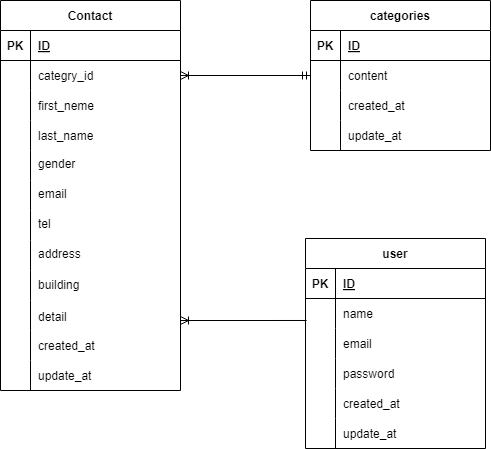

The diagram above was exported from draw.io. Its source (the exported page's mxGraphModel, read from the mxfile embedded in the PNG):
<mxGraphModel dx="420" dy="-655" grid="1" gridSize="10" guides="1" tooltips="1" connect="1" arrows="1" fold="1" page="1" pageScale="1" pageWidth="850" pageHeight="1100" math="0" shadow="0">
  <root>
    <mxCell id="0" />
    <mxCell id="1" parent="0" />
    <mxCell id="2" value="Contact" style="shape=table;startSize=30;container=1;collapsible=1;childLayout=tableLayout;fixedRows=1;rowLines=0;fontStyle=1;align=center;resizeLast=1;" parent="1" vertex="1">
      <mxGeometry x="30" y="1160" width="180" height="390" as="geometry" />
    </mxCell>
    <mxCell id="3" value="" style="shape=tableRow;horizontal=0;startSize=0;swimlaneHead=0;swimlaneBody=0;fillColor=none;collapsible=0;dropTarget=0;points=[[0,0.5],[1,0.5]];portConstraint=eastwest;top=0;left=0;right=0;bottom=1;" parent="2" vertex="1">
      <mxGeometry y="30" width="180" height="30" as="geometry" />
    </mxCell>
    <mxCell id="4" value="PK" style="shape=partialRectangle;connectable=0;fillColor=none;top=0;left=0;bottom=0;right=0;fontStyle=1;overflow=hidden;" parent="3" vertex="1">
      <mxGeometry width="30" height="30" as="geometry">
        <mxRectangle width="30" height="30" as="alternateBounds" />
      </mxGeometry>
    </mxCell>
    <mxCell id="5" value="ID" style="shape=partialRectangle;connectable=0;fillColor=none;top=0;left=0;bottom=0;right=0;align=left;spacingLeft=6;fontStyle=5;overflow=hidden;" parent="3" vertex="1">
      <mxGeometry x="30" width="150" height="30" as="geometry">
        <mxRectangle width="150" height="30" as="alternateBounds" />
      </mxGeometry>
    </mxCell>
    <mxCell id="6" value="" style="shape=tableRow;horizontal=0;startSize=0;swimlaneHead=0;swimlaneBody=0;fillColor=none;collapsible=0;dropTarget=0;points=[[0,0.5],[1,0.5]];portConstraint=eastwest;top=0;left=0;right=0;bottom=0;" parent="2" vertex="1">
      <mxGeometry y="60" width="180" height="30" as="geometry" />
    </mxCell>
    <mxCell id="7" value="" style="shape=partialRectangle;connectable=0;fillColor=none;top=0;left=0;bottom=0;right=0;editable=1;overflow=hidden;" parent="6" vertex="1">
      <mxGeometry width="30" height="30" as="geometry">
        <mxRectangle width="30" height="30" as="alternateBounds" />
      </mxGeometry>
    </mxCell>
    <mxCell id="8" value="categry_id" style="shape=partialRectangle;connectable=0;fillColor=none;top=0;left=0;bottom=0;right=0;align=left;spacingLeft=6;overflow=hidden;" parent="6" vertex="1">
      <mxGeometry x="30" width="150" height="30" as="geometry">
        <mxRectangle width="150" height="30" as="alternateBounds" />
      </mxGeometry>
    </mxCell>
    <mxCell id="9" value="" style="shape=tableRow;horizontal=0;startSize=0;swimlaneHead=0;swimlaneBody=0;fillColor=none;collapsible=0;dropTarget=0;points=[[0,0.5],[1,0.5]];portConstraint=eastwest;top=0;left=0;right=0;bottom=0;" parent="2" vertex="1">
      <mxGeometry y="90" width="180" height="30" as="geometry" />
    </mxCell>
    <mxCell id="10" value="" style="shape=partialRectangle;connectable=0;fillColor=none;top=0;left=0;bottom=0;right=0;editable=1;overflow=hidden;" parent="9" vertex="1">
      <mxGeometry width="30" height="30" as="geometry">
        <mxRectangle width="30" height="30" as="alternateBounds" />
      </mxGeometry>
    </mxCell>
    <mxCell id="11" value="first_neme" style="shape=partialRectangle;connectable=0;fillColor=none;top=0;left=0;bottom=0;right=0;align=left;spacingLeft=6;overflow=hidden;" parent="9" vertex="1">
      <mxGeometry x="30" width="150" height="30" as="geometry">
        <mxRectangle width="150" height="30" as="alternateBounds" />
      </mxGeometry>
    </mxCell>
    <mxCell id="12" value="" style="shape=tableRow;horizontal=0;startSize=0;swimlaneHead=0;swimlaneBody=0;fillColor=none;collapsible=0;dropTarget=0;points=[[0,0.5],[1,0.5]];portConstraint=eastwest;top=0;left=0;right=0;bottom=0;" parent="2" vertex="1">
      <mxGeometry y="120" width="180" height="30" as="geometry" />
    </mxCell>
    <mxCell id="13" value="" style="shape=partialRectangle;connectable=0;fillColor=none;top=0;left=0;bottom=0;right=0;editable=1;overflow=hidden;" parent="12" vertex="1">
      <mxGeometry width="30" height="30" as="geometry">
        <mxRectangle width="30" height="30" as="alternateBounds" />
      </mxGeometry>
    </mxCell>
    <mxCell id="14" value="last_name" style="shape=partialRectangle;connectable=0;fillColor=none;top=0;left=0;bottom=0;right=0;align=left;spacingLeft=6;overflow=hidden;" parent="12" vertex="1">
      <mxGeometry x="30" width="150" height="30" as="geometry">
        <mxRectangle width="150" height="30" as="alternateBounds" />
      </mxGeometry>
    </mxCell>
    <mxCell id="121" style="shape=tableRow;horizontal=0;startSize=0;swimlaneHead=0;swimlaneBody=0;fillColor=none;collapsible=0;dropTarget=0;points=[[0,0.5],[1,0.5]];portConstraint=eastwest;top=0;left=0;right=0;bottom=0;" parent="2" vertex="1">
      <mxGeometry y="150" width="180" height="30" as="geometry" />
    </mxCell>
    <mxCell id="122" style="shape=partialRectangle;connectable=0;fillColor=none;top=0;left=0;bottom=0;right=0;editable=1;overflow=hidden;" parent="121" vertex="1">
      <mxGeometry width="30" height="30" as="geometry">
        <mxRectangle width="30" height="30" as="alternateBounds" />
      </mxGeometry>
    </mxCell>
    <mxCell id="123" style="shape=partialRectangle;connectable=0;fillColor=none;top=0;left=0;bottom=0;right=0;align=left;spacingLeft=6;overflow=hidden;" parent="121" vertex="1">
      <mxGeometry x="30" width="150" height="30" as="geometry">
        <mxRectangle width="150" height="30" as="alternateBounds" />
      </mxGeometry>
    </mxCell>
    <mxCell id="118" style="shape=tableRow;horizontal=0;startSize=0;swimlaneHead=0;swimlaneBody=0;fillColor=none;collapsible=0;dropTarget=0;points=[[0,0.5],[1,0.5]];portConstraint=eastwest;top=0;left=0;right=0;bottom=0;" parent="2" vertex="1">
      <mxGeometry y="180" width="180" height="30" as="geometry" />
    </mxCell>
    <mxCell id="119" style="shape=partialRectangle;connectable=0;fillColor=none;top=0;left=0;bottom=0;right=0;editable=1;overflow=hidden;" parent="118" vertex="1">
      <mxGeometry width="30" height="30" as="geometry">
        <mxRectangle width="30" height="30" as="alternateBounds" />
      </mxGeometry>
    </mxCell>
    <mxCell id="120" style="shape=partialRectangle;connectable=0;fillColor=none;top=0;left=0;bottom=0;right=0;align=left;spacingLeft=6;overflow=hidden;" parent="118" vertex="1">
      <mxGeometry x="30" width="150" height="30" as="geometry">
        <mxRectangle width="150" height="30" as="alternateBounds" />
      </mxGeometry>
    </mxCell>
    <mxCell id="115" style="shape=tableRow;horizontal=0;startSize=0;swimlaneHead=0;swimlaneBody=0;fillColor=none;collapsible=0;dropTarget=0;points=[[0,0.5],[1,0.5]];portConstraint=eastwest;top=0;left=0;right=0;bottom=0;" parent="2" vertex="1">
      <mxGeometry y="210" width="180" height="30" as="geometry" />
    </mxCell>
    <mxCell id="116" style="shape=partialRectangle;connectable=0;fillColor=none;top=0;left=0;bottom=0;right=0;editable=1;overflow=hidden;" parent="115" vertex="1">
      <mxGeometry width="30" height="30" as="geometry">
        <mxRectangle width="30" height="30" as="alternateBounds" />
      </mxGeometry>
    </mxCell>
    <mxCell id="117" style="shape=partialRectangle;connectable=0;fillColor=none;top=0;left=0;bottom=0;right=0;align=left;spacingLeft=6;overflow=hidden;" parent="115" vertex="1">
      <mxGeometry x="30" width="150" height="30" as="geometry">
        <mxRectangle width="150" height="30" as="alternateBounds" />
      </mxGeometry>
    </mxCell>
    <mxCell id="112" style="shape=tableRow;horizontal=0;startSize=0;swimlaneHead=0;swimlaneBody=0;fillColor=none;collapsible=0;dropTarget=0;points=[[0,0.5],[1,0.5]];portConstraint=eastwest;top=0;left=0;right=0;bottom=0;" parent="2" vertex="1">
      <mxGeometry y="240" width="180" height="30" as="geometry" />
    </mxCell>
    <mxCell id="113" style="shape=partialRectangle;connectable=0;fillColor=none;top=0;left=0;bottom=0;right=0;editable=1;overflow=hidden;" parent="112" vertex="1">
      <mxGeometry width="30" height="30" as="geometry">
        <mxRectangle width="30" height="30" as="alternateBounds" />
      </mxGeometry>
    </mxCell>
    <mxCell id="114" style="shape=partialRectangle;connectable=0;fillColor=none;top=0;left=0;bottom=0;right=0;align=left;spacingLeft=6;overflow=hidden;" parent="112" vertex="1">
      <mxGeometry x="30" width="150" height="30" as="geometry">
        <mxRectangle width="150" height="30" as="alternateBounds" />
      </mxGeometry>
    </mxCell>
    <mxCell id="109" style="shape=tableRow;horizontal=0;startSize=0;swimlaneHead=0;swimlaneBody=0;fillColor=none;collapsible=0;dropTarget=0;points=[[0,0.5],[1,0.5]];portConstraint=eastwest;top=0;left=0;right=0;bottom=0;" parent="2" vertex="1">
      <mxGeometry y="270" width="180" height="30" as="geometry" />
    </mxCell>
    <mxCell id="110" style="shape=partialRectangle;connectable=0;fillColor=none;top=0;left=0;bottom=0;right=0;editable=1;overflow=hidden;" parent="109" vertex="1">
      <mxGeometry width="30" height="30" as="geometry">
        <mxRectangle width="30" height="30" as="alternateBounds" />
      </mxGeometry>
    </mxCell>
    <mxCell id="111" style="shape=partialRectangle;connectable=0;fillColor=none;top=0;left=0;bottom=0;right=0;align=left;spacingLeft=6;overflow=hidden;" parent="109" vertex="1">
      <mxGeometry x="30" width="150" height="30" as="geometry">
        <mxRectangle width="150" height="30" as="alternateBounds" />
      </mxGeometry>
    </mxCell>
    <mxCell id="142" style="shape=tableRow;horizontal=0;startSize=0;swimlaneHead=0;swimlaneBody=0;fillColor=none;collapsible=0;dropTarget=0;points=[[0,0.5],[1,0.5]];portConstraint=eastwest;top=0;left=0;right=0;bottom=0;" parent="2" vertex="1">
      <mxGeometry y="300" width="180" height="30" as="geometry" />
    </mxCell>
    <mxCell id="143" style="shape=partialRectangle;connectable=0;fillColor=none;top=0;left=0;bottom=0;right=0;editable=1;overflow=hidden;" parent="142" vertex="1">
      <mxGeometry width="30" height="30" as="geometry">
        <mxRectangle width="30" height="30" as="alternateBounds" />
      </mxGeometry>
    </mxCell>
    <mxCell id="144" style="shape=partialRectangle;connectable=0;fillColor=none;top=0;left=0;bottom=0;right=0;align=left;spacingLeft=6;overflow=hidden;" parent="142" vertex="1">
      <mxGeometry x="30" width="150" height="30" as="geometry">
        <mxRectangle width="150" height="30" as="alternateBounds" />
      </mxGeometry>
    </mxCell>
    <mxCell id="161" style="shape=tableRow;horizontal=0;startSize=0;swimlaneHead=0;swimlaneBody=0;fillColor=none;collapsible=0;dropTarget=0;points=[[0,0.5],[1,0.5]];portConstraint=eastwest;top=0;left=0;right=0;bottom=0;" parent="2" vertex="1">
      <mxGeometry y="330" width="180" height="30" as="geometry" />
    </mxCell>
    <mxCell id="162" style="shape=partialRectangle;connectable=0;fillColor=none;top=0;left=0;bottom=0;right=0;editable=1;overflow=hidden;" parent="161" vertex="1">
      <mxGeometry width="30" height="30" as="geometry">
        <mxRectangle width="30" height="30" as="alternateBounds" />
      </mxGeometry>
    </mxCell>
    <mxCell id="163" value="created_at" style="shape=partialRectangle;connectable=0;fillColor=none;top=0;left=0;bottom=0;right=0;align=left;spacingLeft=6;overflow=hidden;" parent="161" vertex="1">
      <mxGeometry x="30" width="150" height="30" as="geometry">
        <mxRectangle width="150" height="30" as="alternateBounds" />
      </mxGeometry>
    </mxCell>
    <mxCell id="164" style="shape=tableRow;horizontal=0;startSize=0;swimlaneHead=0;swimlaneBody=0;fillColor=none;collapsible=0;dropTarget=0;points=[[0,0.5],[1,0.5]];portConstraint=eastwest;top=0;left=0;right=0;bottom=0;" parent="2" vertex="1">
      <mxGeometry y="360" width="180" height="30" as="geometry" />
    </mxCell>
    <mxCell id="165" style="shape=partialRectangle;connectable=0;fillColor=none;top=0;left=0;bottom=0;right=0;editable=1;overflow=hidden;" parent="164" vertex="1">
      <mxGeometry width="30" height="30" as="geometry">
        <mxRectangle width="30" height="30" as="alternateBounds" />
      </mxGeometry>
    </mxCell>
    <mxCell id="166" value="update_at" style="shape=partialRectangle;connectable=0;fillColor=none;top=0;left=0;bottom=0;right=0;align=left;spacingLeft=6;overflow=hidden;" parent="164" vertex="1">
      <mxGeometry x="30" width="150" height="30" as="geometry">
        <mxRectangle width="150" height="30" as="alternateBounds" />
      </mxGeometry>
    </mxCell>
    <mxCell id="21" value="categories" style="shape=table;startSize=30;container=1;collapsible=1;childLayout=tableLayout;fixedRows=1;rowLines=0;fontStyle=1;align=center;resizeLast=1;" parent="1" vertex="1">
      <mxGeometry x="340" y="1160" width="180" height="150" as="geometry" />
    </mxCell>
    <mxCell id="22" value="" style="shape=tableRow;horizontal=0;startSize=0;swimlaneHead=0;swimlaneBody=0;fillColor=none;collapsible=0;dropTarget=0;points=[[0,0.5],[1,0.5]];portConstraint=eastwest;top=0;left=0;right=0;bottom=1;" parent="21" vertex="1">
      <mxGeometry y="30" width="180" height="30" as="geometry" />
    </mxCell>
    <mxCell id="23" value="PK" style="shape=partialRectangle;connectable=0;fillColor=none;top=0;left=0;bottom=0;right=0;fontStyle=1;overflow=hidden;" parent="22" vertex="1">
      <mxGeometry width="30" height="30" as="geometry">
        <mxRectangle width="30" height="30" as="alternateBounds" />
      </mxGeometry>
    </mxCell>
    <mxCell id="24" value="ID" style="shape=partialRectangle;connectable=0;fillColor=none;top=0;left=0;bottom=0;right=0;align=left;spacingLeft=6;fontStyle=5;overflow=hidden;" parent="22" vertex="1">
      <mxGeometry x="30" width="150" height="30" as="geometry">
        <mxRectangle width="150" height="30" as="alternateBounds" />
      </mxGeometry>
    </mxCell>
    <mxCell id="28" value="" style="shape=tableRow;horizontal=0;startSize=0;swimlaneHead=0;swimlaneBody=0;fillColor=none;collapsible=0;dropTarget=0;points=[[0,0.5],[1,0.5]];portConstraint=eastwest;top=0;left=0;right=0;bottom=0;" parent="21" vertex="1">
      <mxGeometry y="60" width="180" height="30" as="geometry" />
    </mxCell>
    <mxCell id="29" value="" style="shape=partialRectangle;connectable=0;fillColor=none;top=0;left=0;bottom=0;right=0;editable=1;overflow=hidden;" parent="28" vertex="1">
      <mxGeometry width="30" height="30" as="geometry">
        <mxRectangle width="30" height="30" as="alternateBounds" />
      </mxGeometry>
    </mxCell>
    <mxCell id="30" value="content" style="shape=partialRectangle;connectable=0;fillColor=none;top=0;left=0;bottom=0;right=0;align=left;spacingLeft=6;overflow=hidden;" parent="28" vertex="1">
      <mxGeometry x="30" width="150" height="30" as="geometry">
        <mxRectangle width="150" height="30" as="alternateBounds" />
      </mxGeometry>
    </mxCell>
    <mxCell id="31" value="" style="shape=tableRow;horizontal=0;startSize=0;swimlaneHead=0;swimlaneBody=0;fillColor=none;collapsible=0;dropTarget=0;points=[[0,0.5],[1,0.5]];portConstraint=eastwest;top=0;left=0;right=0;bottom=0;" parent="21" vertex="1">
      <mxGeometry y="90" width="180" height="30" as="geometry" />
    </mxCell>
    <mxCell id="32" value="" style="shape=partialRectangle;connectable=0;fillColor=none;top=0;left=0;bottom=0;right=0;editable=1;overflow=hidden;" parent="31" vertex="1">
      <mxGeometry width="30" height="30" as="geometry">
        <mxRectangle width="30" height="30" as="alternateBounds" />
      </mxGeometry>
    </mxCell>
    <mxCell id="33" value="created_at" style="shape=partialRectangle;connectable=0;fillColor=none;top=0;left=0;bottom=0;right=0;align=left;spacingLeft=6;overflow=hidden;" parent="31" vertex="1">
      <mxGeometry x="30" width="150" height="30" as="geometry">
        <mxRectangle width="150" height="30" as="alternateBounds" />
      </mxGeometry>
    </mxCell>
    <mxCell id="152" style="shape=tableRow;horizontal=0;startSize=0;swimlaneHead=0;swimlaneBody=0;fillColor=none;collapsible=0;dropTarget=0;points=[[0,0.5],[1,0.5]];portConstraint=eastwest;top=0;left=0;right=0;bottom=0;" parent="21" vertex="1">
      <mxGeometry y="120" width="180" height="30" as="geometry" />
    </mxCell>
    <mxCell id="153" style="shape=partialRectangle;connectable=0;fillColor=none;top=0;left=0;bottom=0;right=0;editable=1;overflow=hidden;" parent="152" vertex="1">
      <mxGeometry width="30" height="30" as="geometry">
        <mxRectangle width="30" height="30" as="alternateBounds" />
      </mxGeometry>
    </mxCell>
    <mxCell id="154" value="update_at" style="shape=partialRectangle;connectable=0;fillColor=none;top=0;left=0;bottom=0;right=0;align=left;spacingLeft=6;overflow=hidden;" parent="152" vertex="1">
      <mxGeometry x="30" width="150" height="30" as="geometry">
        <mxRectangle width="150" height="30" as="alternateBounds" />
      </mxGeometry>
    </mxCell>
    <mxCell id="47" value="user" style="shape=table;startSize=30;container=1;collapsible=1;childLayout=tableLayout;fixedRows=1;rowLines=0;fontStyle=1;align=center;resizeLast=1;" parent="1" vertex="1">
      <mxGeometry x="335" y="1398" width="180" height="210" as="geometry" />
    </mxCell>
    <mxCell id="48" value="" style="shape=tableRow;horizontal=0;startSize=0;swimlaneHead=0;swimlaneBody=0;fillColor=none;collapsible=0;dropTarget=0;points=[[0,0.5],[1,0.5]];portConstraint=eastwest;top=0;left=0;right=0;bottom=1;" parent="47" vertex="1">
      <mxGeometry y="30" width="180" height="30" as="geometry" />
    </mxCell>
    <mxCell id="49" value="PK" style="shape=partialRectangle;connectable=0;fillColor=none;top=0;left=0;bottom=0;right=0;fontStyle=1;overflow=hidden;" parent="48" vertex="1">
      <mxGeometry width="30" height="30" as="geometry">
        <mxRectangle width="30" height="30" as="alternateBounds" />
      </mxGeometry>
    </mxCell>
    <mxCell id="50" value="ID" style="shape=partialRectangle;connectable=0;fillColor=none;top=0;left=0;bottom=0;right=0;align=left;spacingLeft=6;fontStyle=5;overflow=hidden;" parent="48" vertex="1">
      <mxGeometry x="30" width="150" height="30" as="geometry">
        <mxRectangle width="150" height="30" as="alternateBounds" />
      </mxGeometry>
    </mxCell>
    <mxCell id="54" value="" style="shape=tableRow;horizontal=0;startSize=0;swimlaneHead=0;swimlaneBody=0;fillColor=none;collapsible=0;dropTarget=0;points=[[0,0.5],[1,0.5]];portConstraint=eastwest;top=0;left=0;right=0;bottom=0;" parent="47" vertex="1">
      <mxGeometry y="60" width="180" height="30" as="geometry" />
    </mxCell>
    <mxCell id="55" value="" style="shape=partialRectangle;connectable=0;fillColor=none;top=0;left=0;bottom=0;right=0;editable=1;overflow=hidden;" parent="54" vertex="1">
      <mxGeometry width="30" height="30" as="geometry">
        <mxRectangle width="30" height="30" as="alternateBounds" />
      </mxGeometry>
    </mxCell>
    <mxCell id="56" value="name" style="shape=partialRectangle;connectable=0;fillColor=none;top=0;left=0;bottom=0;right=0;align=left;spacingLeft=6;overflow=hidden;" parent="54" vertex="1">
      <mxGeometry x="30" width="150" height="30" as="geometry">
        <mxRectangle width="150" height="30" as="alternateBounds" />
      </mxGeometry>
    </mxCell>
    <mxCell id="57" value="" style="shape=tableRow;horizontal=0;startSize=0;swimlaneHead=0;swimlaneBody=0;fillColor=none;collapsible=0;dropTarget=0;points=[[0,0.5],[1,0.5]];portConstraint=eastwest;top=0;left=0;right=0;bottom=0;" parent="47" vertex="1">
      <mxGeometry y="90" width="180" height="30" as="geometry" />
    </mxCell>
    <mxCell id="58" value="" style="shape=partialRectangle;connectable=0;fillColor=none;top=0;left=0;bottom=0;right=0;editable=1;overflow=hidden;" parent="57" vertex="1">
      <mxGeometry width="30" height="30" as="geometry">
        <mxRectangle width="30" height="30" as="alternateBounds" />
      </mxGeometry>
    </mxCell>
    <mxCell id="59" value="email" style="shape=partialRectangle;connectable=0;fillColor=none;top=0;left=0;bottom=0;right=0;align=left;spacingLeft=6;overflow=hidden;" parent="57" vertex="1">
      <mxGeometry x="30" width="150" height="30" as="geometry">
        <mxRectangle width="150" height="30" as="alternateBounds" />
      </mxGeometry>
    </mxCell>
    <mxCell id="167" style="shape=tableRow;horizontal=0;startSize=0;swimlaneHead=0;swimlaneBody=0;fillColor=none;collapsible=0;dropTarget=0;points=[[0,0.5],[1,0.5]];portConstraint=eastwest;top=0;left=0;right=0;bottom=0;" parent="47" vertex="1">
      <mxGeometry y="120" width="180" height="30" as="geometry" />
    </mxCell>
    <mxCell id="168" style="shape=partialRectangle;connectable=0;fillColor=none;top=0;left=0;bottom=0;right=0;editable=1;overflow=hidden;" parent="167" vertex="1">
      <mxGeometry width="30" height="30" as="geometry">
        <mxRectangle width="30" height="30" as="alternateBounds" />
      </mxGeometry>
    </mxCell>
    <mxCell id="169" value="password" style="shape=partialRectangle;connectable=0;fillColor=none;top=0;left=0;bottom=0;right=0;align=left;spacingLeft=6;overflow=hidden;" parent="167" vertex="1">
      <mxGeometry x="30" width="150" height="30" as="geometry">
        <mxRectangle width="150" height="30" as="alternateBounds" />
      </mxGeometry>
    </mxCell>
    <mxCell id="155" style="shape=tableRow;horizontal=0;startSize=0;swimlaneHead=0;swimlaneBody=0;fillColor=none;collapsible=0;dropTarget=0;points=[[0,0.5],[1,0.5]];portConstraint=eastwest;top=0;left=0;right=0;bottom=0;" parent="47" vertex="1">
      <mxGeometry y="150" width="180" height="30" as="geometry" />
    </mxCell>
    <mxCell id="156" style="shape=partialRectangle;connectable=0;fillColor=none;top=0;left=0;bottom=0;right=0;editable=1;overflow=hidden;" parent="155" vertex="1">
      <mxGeometry width="30" height="30" as="geometry">
        <mxRectangle width="30" height="30" as="alternateBounds" />
      </mxGeometry>
    </mxCell>
    <mxCell id="157" value="created_at" style="shape=partialRectangle;connectable=0;fillColor=none;top=0;left=0;bottom=0;right=0;align=left;spacingLeft=6;overflow=hidden;" parent="155" vertex="1">
      <mxGeometry x="30" width="150" height="30" as="geometry">
        <mxRectangle width="150" height="30" as="alternateBounds" />
      </mxGeometry>
    </mxCell>
    <mxCell id="158" style="shape=tableRow;horizontal=0;startSize=0;swimlaneHead=0;swimlaneBody=0;fillColor=none;collapsible=0;dropTarget=0;points=[[0,0.5],[1,0.5]];portConstraint=eastwest;top=0;left=0;right=0;bottom=0;" parent="47" vertex="1">
      <mxGeometry y="180" width="180" height="30" as="geometry" />
    </mxCell>
    <mxCell id="159" style="shape=partialRectangle;connectable=0;fillColor=none;top=0;left=0;bottom=0;right=0;editable=1;overflow=hidden;" parent="158" vertex="1">
      <mxGeometry width="30" height="30" as="geometry">
        <mxRectangle width="30" height="30" as="alternateBounds" />
      </mxGeometry>
    </mxCell>
    <mxCell id="160" value="update_at" style="shape=partialRectangle;connectable=0;fillColor=none;top=0;left=0;bottom=0;right=0;align=left;spacingLeft=6;overflow=hidden;" parent="158" vertex="1">
      <mxGeometry x="30" width="150" height="30" as="geometry">
        <mxRectangle width="150" height="30" as="alternateBounds" />
      </mxGeometry>
    </mxCell>
    <mxCell id="60" value="" style="fontSize=12;html=1;endArrow=ERoneToMany;exitX=0.006;exitY=0.733;exitDx=0;exitDy=0;exitPerimeter=0;" parent="1" source="54" edge="1">
      <mxGeometry width="100" height="100" relative="1" as="geometry">
        <mxPoint x="290" y="1430" as="sourcePoint" />
        <mxPoint x="210" y="1480" as="targetPoint" />
        <Array as="points" />
      </mxGeometry>
    </mxCell>
    <mxCell id="124" value="gender" style="shape=partialRectangle;connectable=0;fillColor=none;top=0;left=0;bottom=0;right=0;align=left;spacingLeft=6;overflow=hidden;" parent="1" vertex="1">
      <mxGeometry x="60" y="1308" width="150" height="30" as="geometry">
        <mxRectangle width="150" height="30" as="alternateBounds" />
      </mxGeometry>
    </mxCell>
    <mxCell id="125" value="email" style="shape=partialRectangle;connectable=0;fillColor=none;top=0;left=0;bottom=0;right=0;align=left;spacingLeft=6;overflow=hidden;" parent="1" vertex="1">
      <mxGeometry x="60" y="1338" width="150" height="30" as="geometry">
        <mxRectangle width="150" height="30" as="alternateBounds" />
      </mxGeometry>
    </mxCell>
    <mxCell id="126" value="tel" style="shape=partialRectangle;connectable=0;fillColor=none;top=0;left=0;bottom=0;right=0;align=left;spacingLeft=6;overflow=hidden;" parent="1" vertex="1">
      <mxGeometry x="60" y="1368" width="150" height="30" as="geometry">
        <mxRectangle width="150" height="30" as="alternateBounds" />
      </mxGeometry>
    </mxCell>
    <mxCell id="127" value="address" style="shape=partialRectangle;connectable=0;fillColor=none;top=0;left=0;bottom=0;right=0;align=left;spacingLeft=6;overflow=hidden;" parent="1" vertex="1">
      <mxGeometry x="60" y="1398" width="150" height="30" as="geometry">
        <mxRectangle width="150" height="30" as="alternateBounds" />
      </mxGeometry>
    </mxCell>
    <mxCell id="128" value="building" style="shape=partialRectangle;connectable=0;fillColor=none;top=0;left=0;bottom=0;right=0;align=left;spacingLeft=6;overflow=hidden;" parent="1" vertex="1">
      <mxGeometry x="60" y="1428" width="150" height="32" as="geometry">
        <mxRectangle width="150" height="30" as="alternateBounds" />
      </mxGeometry>
    </mxCell>
    <mxCell id="151" value="detail" style="shape=partialRectangle;connectable=0;fillColor=none;top=0;left=0;bottom=0;right=0;align=left;spacingLeft=6;overflow=hidden;" parent="1" vertex="1">
      <mxGeometry x="60" y="1460" width="150" height="32" as="geometry">
        <mxRectangle width="150" height="30" as="alternateBounds" />
      </mxGeometry>
    </mxCell>
    <mxCell id="171" value="" style="fontSize=12;html=1;endArrow=ERoneToMany;startArrow=ERmandOne;exitX=0;exitY=0.5;exitDx=0;exitDy=0;entryX=1;entryY=0.5;entryDx=0;entryDy=0;" parent="1" source="28" target="6" edge="1">
      <mxGeometry width="100" height="100" relative="1" as="geometry">
        <mxPoint x="290" y="1220" as="sourcePoint" />
        <mxPoint x="240" y="1290" as="targetPoint" />
      </mxGeometry>
    </mxCell>
  </root>
</mxGraphModel>